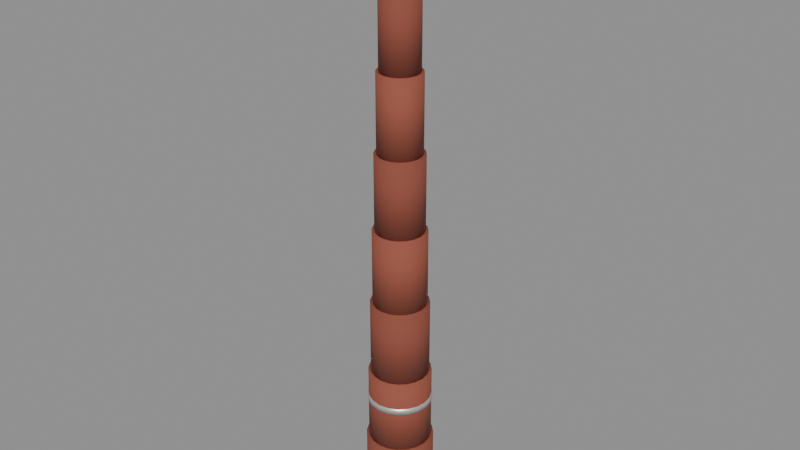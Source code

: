 # Source: Chimney.blend  (saved by Blender 5.3.31; exported with 4.5.12 LTS)
import bpy
from mathutils import Matrix  # noqa: F401  (used for matrix-valued properties, if any)

bpy.ops.wm.read_factory_settings(use_empty=True)
scene = bpy.context.scene
scene.name = 'Scene'

# ---- collections
col_chimney = bpy.data.collections.new('Chimney'); scene.collection.children.link(col_chimney)

# ---- materials (node trees are filled in below, after node groups)
mat_brick_0 = bpy.data.materials.new('Brick_0')
mat_brick_1 = bpy.data.materials.new('Brick_1')
mat_concrete_2 = bpy.data.materials.new('Concrete_2')
mat_metal_3 = bpy.data.materials.new('Metal_3')

# ---- material node trees
mat_brick_0.use_nodes = True; mat_brick_0.node_tree.nodes.clear()
_N = mat_brick_0.node_tree.nodes; _L = mat_brick_0.node_tree.links
n0 = _N.new('ShaderNodeBsdfPrincipled'); n0.name = 'Principled BSDF'; n0.location = (-200, 100)
n0.inputs[0].default_value = (0.2462, 0.06125, 0.03689, 1.0)
n0.inputs[2].default_value = 0.85
n0.inputs[10].default_value = 0.005
n1 = _N.new('ShaderNodeOutputMaterial'); n1.name = 'Material Output'; n1.location = (200, 100)
_L.new(n0.outputs[0], n1.inputs[0])
n1.is_active_output = True
mat_brick_1.use_nodes = True; mat_brick_1.node_tree.nodes.clear()
_N = mat_brick_1.node_tree.nodes; _L = mat_brick_1.node_tree.links
n0 = _N.new('ShaderNodeBsdfPrincipled'); n0.name = 'Principled BSDF'; n0.location = (-200, 100)
n0.inputs[0].default_value = (0.2874, 0.07227, 0.04231, 1.0)
n0.inputs[2].default_value = 0.85
n0.inputs[10].default_value = 0.005
n1 = _N.new('ShaderNodeOutputMaterial'); n1.name = 'Material Output'; n1.location = (200, 100)
_L.new(n0.outputs[0], n1.inputs[0])
n1.is_active_output = True
mat_concrete_2.use_nodes = True; mat_concrete_2.node_tree.nodes.clear()
_N = mat_concrete_2.node_tree.nodes; _L = mat_concrete_2.node_tree.links
n0 = _N.new('ShaderNodeBsdfPrincipled'); n0.name = 'Principled BSDF'; n0.location = (-200, 100)
n0.inputs[0].default_value = (0.04519, 0.03955, 0.03434, 1.0)
n0.inputs[2].default_value = 0.9
n0.inputs[10].default_value = 0.005
n1 = _N.new('ShaderNodeOutputMaterial'); n1.name = 'Material Output'; n1.location = (200, 100)
_L.new(n0.outputs[0], n1.inputs[0])
n1.is_active_output = True
mat_metal_3.use_nodes = True; mat_metal_3.node_tree.nodes.clear()
_N = mat_metal_3.node_tree.nodes; _L = mat_metal_3.node_tree.links
n0 = _N.new('ShaderNodeBsdfPrincipled'); n0.name = 'Principled BSDF'; n0.location = (-200, 100)
n0.inputs[0].default_value = (0.5776, 0.5776, 0.552, 1.0)
n0.inputs[1].default_value = 0.55
n0.inputs[2].default_value = 0.42
n0.inputs[10].default_value = 0.005
n1 = _N.new('ShaderNodeOutputMaterial'); n1.name = 'Material Output'; n1.location = (200, 100)
_L.new(n0.outputs[0], n1.inputs[0])
n1.is_active_output = True

# ---- meshes
me_section0_1 = bpy.data.meshes.new('Section0_1')
me_section0_1.from_pydata([(-2.5, 2.2, -1.887e-07), (2.5, 2.2, 1.887e-07), (-2.5, 2.092, -0.6798), (2.5, 2.092, -0.6798), (-2.5, 1.78, -1.293), (2.5, 1.78, -1.293), (-2.5, 1.293, -1.78), (2.5, 1.293, -1.78), (-2.5, 0.6798, -2.092), (2.5, 0.6798, -2.092), (-2.5, 0.0, -2.2), (2.5, 0.0, -2.2), (-2.5, -0.6798, -2.092), (2.5, -0.6798, -2.092), (-2.5, -1.293, -1.78), (2.5, -1.293, -1.78), (-2.5, -1.78, -1.293), (2.5, -1.78, -1.293), (-2.5, -2.092, -0.6798), (2.5, -2.092, -0.6798), (-2.5, -2.2, -1.887e-07), (2.5, -2.2, 1.887e-07), (-2.5, -2.092, 0.6798), (2.5, -2.092, 0.6798), (-2.5, -1.78, 1.293), (2.5, -1.78, 1.293), (-2.5, -1.293, 1.78), (2.5, -1.293, 1.78), (-2.5, -0.6798, 2.092), (2.5, -0.6798, 2.092), (-2.5, 0.0, 2.2), (2.5, 0.0, 2.2), (-2.5, 0.6798, 2.092), (2.5, 0.6798, 2.092), (-2.5, 1.293, 1.78), (2.5, 1.293, 1.78), (-2.5, 1.78, 1.293), (2.5, 1.78, 1.293), (-2.5, 2.092, 0.6798), (2.5, 2.092, 0.6798)], [], [(0, 1, 3, 2), (2, 3, 5, 4), (4, 5, 7, 6), (6, 7, 9, 8), (8, 9, 11, 10), (10, 11, 13, 12), (12, 13, 15, 14), (14, 15, 17, 16), (16, 17, 19, 18), (18, 19, 21, 20), (20, 21, 23, 22), (22, 23, 25, 24), (24, 25, 27, 26), (26, 27, 29, 28), (28, 29, 31, 30), (30, 31, 33, 32), (32, 33, 35, 34), (34, 35, 37, 36), (3, 1, 39, 37, 35, 33, 31, 29, 27, 25, 23, 21, 19, 17, 15, 13, 11, 9, 7, 5), (36, 37, 39, 38), (38, 39, 1, 0), (0, 2, 4, 6, 8, 10, 12, 14, 16, 18, 20, 22, 24, 26, 28, 30, 32, 34, 36, 38)])
me_section0_1.polygons.foreach_set('use_smooth', [True] * 22)
me_section0_1.materials.append(mat_brick_0)
me_section0_1.update()
me_section1_2 = bpy.data.meshes.new('Section1_2')
me_section1_2.from_pydata([(-2.5, 2.04, -1.887e-07), (2.5, 2.04, 1.887e-07), (-2.5, 1.94, -0.6304), (2.5, 1.94, -0.6304), (-2.5, 1.65, -1.199), (2.5, 1.65, -1.199), (-2.5, 1.199, -1.65), (2.5, 1.199, -1.65), (-2.5, 0.6304, -1.94), (2.5, 0.6304, -1.94), (-2.5, 0.0, -2.04), (2.5, 0.0, -2.04), (-2.5, -0.6304, -1.94), (2.5, -0.6304, -1.94), (-2.5, -1.199, -1.65), (2.5, -1.199, -1.65), (-2.5, -1.65, -1.199), (2.5, -1.65, -1.199), (-2.5, -1.94, -0.6304), (2.5, -1.94, -0.6304), (-2.5, -2.04, -1.887e-07), (2.5, -2.04, 1.887e-07), (-2.5, -1.94, 0.6304), (2.5, -1.94, 0.6304), (-2.5, -1.65, 1.199), (2.5, -1.65, 1.199), (-2.5, -1.199, 1.65), (2.5, -1.199, 1.65), (-2.5, -0.6304, 1.94), (2.5, -0.6304, 1.94), (-2.5, 0.0, 2.04), (2.5, 0.0, 2.04), (-2.5, 0.6304, 1.94), (2.5, 0.6304, 1.94), (-2.5, 1.199, 1.65), (2.5, 1.199, 1.65), (-2.5, 1.65, 1.199), (2.5, 1.65, 1.199), (-2.5, 1.94, 0.6304), (2.5, 1.94, 0.6304)], [], [(0, 1, 3, 2), (2, 3, 5, 4), (4, 5, 7, 6), (6, 7, 9, 8), (8, 9, 11, 10), (10, 11, 13, 12), (12, 13, 15, 14), (14, 15, 17, 16), (16, 17, 19, 18), (18, 19, 21, 20), (20, 21, 23, 22), (22, 23, 25, 24), (24, 25, 27, 26), (26, 27, 29, 28), (28, 29, 31, 30), (30, 31, 33, 32), (32, 33, 35, 34), (34, 35, 37, 36), (3, 1, 39, 37, 35, 33, 31, 29, 27, 25, 23, 21, 19, 17, 15, 13, 11, 9, 7, 5), (36, 37, 39, 38), (38, 39, 1, 0), (0, 2, 4, 6, 8, 10, 12, 14, 16, 18, 20, 22, 24, 26, 28, 30, 32, 34, 36, 38)])
me_section1_2.polygons.foreach_set('use_smooth', [True] * 22)
me_section1_2.materials.append(mat_brick_1)
me_section1_2.update()
me_section2_3 = bpy.data.meshes.new('Section2_3')
me_section2_3.from_pydata([(-2.5, 1.88, -1.887e-07), (2.5, 1.88, 1.887e-07), (-2.5, 1.788, -0.581), (2.5, 1.788, -0.581), (-2.5, 1.521, -1.105), (2.5, 1.521, -1.105), (-2.5, 1.105, -1.521), (2.5, 1.105, -1.521), (-2.5, 0.581, -1.788), (2.5, 0.581, -1.788), (-2.5, 0.0, -1.88), (2.5, 0.0, -1.88), (-2.5, -0.581, -1.788), (2.5, -0.581, -1.788), (-2.5, -1.105, -1.521), (2.5, -1.105, -1.521), (-2.5, -1.521, -1.105), (2.5, -1.521, -1.105), (-2.5, -1.788, -0.581), (2.5, -1.788, -0.581), (-2.5, -1.88, -1.887e-07), (2.5, -1.88, 1.887e-07), (-2.5, -1.788, 0.581), (2.5, -1.788, 0.581), (-2.5, -1.521, 1.105), (2.5, -1.521, 1.105), (-2.5, -1.105, 1.521), (2.5, -1.105, 1.521), (-2.5, -0.581, 1.788), (2.5, -0.581, 1.788), (-2.5, 0.0, 1.88), (2.5, 0.0, 1.88), (-2.5, 0.581, 1.788), (2.5, 0.581, 1.788), (-2.5, 1.105, 1.521), (2.5, 1.105, 1.521), (-2.5, 1.521, 1.105), (2.5, 1.521, 1.105), (-2.5, 1.788, 0.581), (2.5, 1.788, 0.581)], [], [(0, 1, 3, 2), (2, 3, 5, 4), (4, 5, 7, 6), (6, 7, 9, 8), (8, 9, 11, 10), (10, 11, 13, 12), (12, 13, 15, 14), (14, 15, 17, 16), (16, 17, 19, 18), (18, 19, 21, 20), (20, 21, 23, 22), (22, 23, 25, 24), (24, 25, 27, 26), (26, 27, 29, 28), (28, 29, 31, 30), (30, 31, 33, 32), (32, 33, 35, 34), (34, 35, 37, 36), (3, 1, 39, 37, 35, 33, 31, 29, 27, 25, 23, 21, 19, 17, 15, 13, 11, 9, 7, 5), (36, 37, 39, 38), (38, 39, 1, 0), (0, 2, 4, 6, 8, 10, 12, 14, 16, 18, 20, 22, 24, 26, 28, 30, 32, 34, 36, 38)])
me_section2_3.polygons.foreach_set('use_smooth', [True] * 22)
me_section2_3.materials.append(mat_brick_0)
me_section2_3.update()
me_section3_4 = bpy.data.meshes.new('Section3_4')
me_section3_4.from_pydata([(-2.5, 1.72, -1.887e-07), (2.5, 1.72, 1.887e-07), (-2.5, 1.636, -0.5315), (2.5, 1.636, -0.5315), (-2.5, 1.392, -1.011), (2.5, 1.392, -1.011), (-2.5, 1.011, -1.392), (2.5, 1.011, -1.392), (-2.5, 0.5315, -1.636), (2.5, 0.5315, -1.636), (-2.5, 0.0, -1.72), (2.5, 0.0, -1.72), (-2.5, -0.5315, -1.636), (2.5, -0.5315, -1.636), (-2.5, -1.011, -1.392), (2.5, -1.011, -1.392), (-2.5, -1.392, -1.011), (2.5, -1.392, -1.011), (-2.5, -1.636, -0.5315), (2.5, -1.636, -0.5315), (-2.5, -1.72, -1.887e-07), (2.5, -1.72, 1.887e-07), (-2.5, -1.636, 0.5315), (2.5, -1.636, 0.5315), (-2.5, -1.392, 1.011), (2.5, -1.392, 1.011), (-2.5, -1.011, 1.392), (2.5, -1.011, 1.392), (-2.5, -0.5315, 1.636), (2.5, -0.5315, 1.636), (-2.5, 0.0, 1.72), (2.5, 0.0, 1.72), (-2.5, 0.5315, 1.636), (2.5, 0.5315, 1.636), (-2.5, 1.011, 1.392), (2.5, 1.011, 1.392), (-2.5, 1.392, 1.011), (2.5, 1.392, 1.011), (-2.5, 1.636, 0.5315), (2.5, 1.636, 0.5315)], [], [(0, 1, 3, 2), (2, 3, 5, 4), (4, 5, 7, 6), (6, 7, 9, 8), (8, 9, 11, 10), (10, 11, 13, 12), (12, 13, 15, 14), (14, 15, 17, 16), (16, 17, 19, 18), (18, 19, 21, 20), (20, 21, 23, 22), (22, 23, 25, 24), (24, 25, 27, 26), (26, 27, 29, 28), (28, 29, 31, 30), (30, 31, 33, 32), (32, 33, 35, 34), (34, 35, 37, 36), (3, 1, 39, 37, 35, 33, 31, 29, 27, 25, 23, 21, 19, 17, 15, 13, 11, 9, 7, 5), (36, 37, 39, 38), (38, 39, 1, 0), (0, 2, 4, 6, 8, 10, 12, 14, 16, 18, 20, 22, 24, 26, 28, 30, 32, 34, 36, 38)])
me_section3_4.polygons.foreach_set('use_smooth', [True] * 22)
me_section3_4.materials.append(mat_brick_1)
me_section3_4.update()
me_section4_5 = bpy.data.meshes.new('Section4_5')
me_section4_5.from_pydata([(-2.5, 1.56, -1.887e-07), (2.5, 1.56, 1.887e-07), (-2.5, 1.484, -0.4821), (2.5, 1.484, -0.4821), (-2.5, 1.262, -0.9169), (2.5, 1.262, -0.9169), (-2.5, 0.9169, -1.262), (2.5, 0.9169, -1.262), (-2.5, 0.4821, -1.484), (2.5, 0.4821, -1.484), (-2.5, 0.0, -1.56), (2.5, 0.0, -1.56), (-2.5, -0.4821, -1.484), (2.5, -0.4821, -1.484), (-2.5, -0.9169, -1.262), (2.5, -0.9169, -1.262), (-2.5, -1.262, -0.9169), (2.5, -1.262, -0.9169), (-2.5, -1.484, -0.4821), (2.5, -1.484, -0.4821), (-2.5, -1.56, -1.887e-07), (2.5, -1.56, 1.887e-07), (-2.5, -1.484, 0.4821), (2.5, -1.484, 0.4821), (-2.5, -1.262, 0.9169), (2.5, -1.262, 0.9169), (-2.5, -0.9169, 1.262), (2.5, -0.9169, 1.262), (-2.5, -0.4821, 1.484), (2.5, -0.4821, 1.484), (-2.5, 0.0, 1.56), (2.5, 0.0, 1.56), (-2.5, 0.4821, 1.484), (2.5, 0.4821, 1.484), (-2.5, 0.9169, 1.262), (2.5, 0.9169, 1.262), (-2.5, 1.262, 0.9169), (2.5, 1.262, 0.9169), (-2.5, 1.484, 0.4821), (2.5, 1.484, 0.4821)], [], [(0, 1, 3, 2), (2, 3, 5, 4), (4, 5, 7, 6), (6, 7, 9, 8), (8, 9, 11, 10), (10, 11, 13, 12), (12, 13, 15, 14), (14, 15, 17, 16), (16, 17, 19, 18), (18, 19, 21, 20), (20, 21, 23, 22), (22, 23, 25, 24), (24, 25, 27, 26), (26, 27, 29, 28), (28, 29, 31, 30), (30, 31, 33, 32), (32, 33, 35, 34), (34, 35, 37, 36), (3, 1, 39, 37, 35, 33, 31, 29, 27, 25, 23, 21, 19, 17, 15, 13, 11, 9, 7, 5), (36, 37, 39, 38), (38, 39, 1, 0), (0, 2, 4, 6, 8, 10, 12, 14, 16, 18, 20, 22, 24, 26, 28, 30, 32, 34, 36, 38)])
me_section4_5.polygons.foreach_set('use_smooth', [True] * 22)
me_section4_5.materials.append(mat_brick_0)
me_section4_5.update()
me_section5_6 = bpy.data.meshes.new('Section5_6')
me_section5_6.from_pydata([(-2.5, 1.4, -1.887e-07), (2.5, 1.4, 1.887e-07), (-2.5, 1.331, -0.4326), (2.5, 1.331, -0.4326), (-2.5, 1.133, -0.8229), (2.5, 1.133, -0.8229), (-2.5, 0.8229, -1.133), (2.5, 0.8229, -1.133), (-2.5, 0.4326, -1.331), (2.5, 0.4326, -1.331), (-2.5, 0.0, -1.4), (2.5, 0.0, -1.4), (-2.5, -0.4326, -1.331), (2.5, -0.4326, -1.331), (-2.5, -0.8229, -1.133), (2.5, -0.8229, -1.133), (-2.5, -1.133, -0.8229), (2.5, -1.133, -0.8229), (-2.5, -1.331, -0.4326), (2.5, -1.331, -0.4326), (-2.5, -1.4, -1.887e-07), (2.5, -1.4, 1.887e-07), (-2.5, -1.331, 0.4326), (2.5, -1.331, 0.4326), (-2.5, -1.133, 0.8229), (2.5, -1.133, 0.8229), (-2.5, -0.8229, 1.133), (2.5, -0.8229, 1.133), (-2.5, -0.4326, 1.331), (2.5, -0.4326, 1.331), (-2.5, 0.0, 1.4), (2.5, 0.0, 1.4), (-2.5, 0.4326, 1.331), (2.5, 0.4326, 1.331), (-2.5, 0.8229, 1.133), (2.5, 0.8229, 1.133), (-2.5, 1.133, 0.8229), (2.5, 1.133, 0.8229), (-2.5, 1.331, 0.4326), (2.5, 1.331, 0.4326)], [], [(0, 1, 3, 2), (2, 3, 5, 4), (4, 5, 7, 6), (6, 7, 9, 8), (8, 9, 11, 10), (10, 11, 13, 12), (12, 13, 15, 14), (14, 15, 17, 16), (16, 17, 19, 18), (18, 19, 21, 20), (20, 21, 23, 22), (22, 23, 25, 24), (24, 25, 27, 26), (26, 27, 29, 28), (28, 29, 31, 30), (30, 31, 33, 32), (32, 33, 35, 34), (34, 35, 37, 36), (3, 1, 39, 37, 35, 33, 31, 29, 27, 25, 23, 21, 19, 17, 15, 13, 11, 9, 7, 5), (36, 37, 39, 38), (38, 39, 1, 0), (0, 2, 4, 6, 8, 10, 12, 14, 16, 18, 20, 22, 24, 26, 28, 30, 32, 34, 36, 38)])
me_section5_6.polygons.foreach_set('use_smooth', [True] * 22)
me_section5_6.materials.append(mat_brick_1)
me_section5_6.update()
me_section6_7 = bpy.data.meshes.new('Section6_7')
me_section6_7.from_pydata([(-2.5, 1.24, -1.887e-07), (2.5, 1.24, 1.887e-07), (-2.5, 1.179, -0.3832), (2.5, 1.179, -0.3832), (-2.5, 1.003, -0.7289), (2.5, 1.003, -0.7289), (-2.5, 0.7289, -1.003), (2.5, 0.7289, -1.003), (-2.5, 0.3832, -1.179), (2.5, 0.3832, -1.179), (-2.5, 0.0, -1.24), (2.5, 0.0, -1.24), (-2.5, -0.3832, -1.179), (2.5, -0.3832, -1.179), (-2.5, -0.7289, -1.003), (2.5, -0.7289, -1.003), (-2.5, -1.003, -0.7289), (2.5, -1.003, -0.7289), (-2.5, -1.179, -0.3832), (2.5, -1.179, -0.3832), (-2.5, -1.24, -1.887e-07), (2.5, -1.24, 1.887e-07), (-2.5, -1.179, 0.3832), (2.5, -1.179, 0.3832), (-2.5, -1.003, 0.7289), (2.5, -1.003, 0.7289), (-2.5, -0.7289, 1.003), (2.5, -0.7289, 1.003), (-2.5, -0.3832, 1.179), (2.5, -0.3832, 1.179), (-2.5, 0.0, 1.24), (2.5, 0.0, 1.24), (-2.5, 0.3832, 1.179), (2.5, 0.3832, 1.179), (-2.5, 0.7289, 1.003), (2.5, 0.7289, 1.003), (-2.5, 1.003, 0.7289), (2.5, 1.003, 0.7289), (-2.5, 1.179, 0.3832), (2.5, 1.179, 0.3832)], [], [(0, 1, 3, 2), (2, 3, 5, 4), (4, 5, 7, 6), (6, 7, 9, 8), (8, 9, 11, 10), (10, 11, 13, 12), (12, 13, 15, 14), (14, 15, 17, 16), (16, 17, 19, 18), (18, 19, 21, 20), (20, 21, 23, 22), (22, 23, 25, 24), (24, 25, 27, 26), (26, 27, 29, 28), (28, 29, 31, 30), (30, 31, 33, 32), (32, 33, 35, 34), (34, 35, 37, 36), (3, 1, 39, 37, 35, 33, 31, 29, 27, 25, 23, 21, 19, 17, 15, 13, 11, 9, 7, 5), (36, 37, 39, 38), (38, 39, 1, 0), (0, 2, 4, 6, 8, 10, 12, 14, 16, 18, 20, 22, 24, 26, 28, 30, 32, 34, 36, 38)])
me_section6_7.polygons.foreach_set('use_smooth', [True] * 22)
me_section6_7.materials.append(mat_brick_0)
me_section6_7.update()
me_section7_8 = bpy.data.meshes.new('Section7_8')
me_section7_8.from_pydata([(-2.5, 1.08, -1.887e-07), (2.5, 1.08, 1.887e-07), (-2.5, 1.027, -0.3337), (2.5, 1.027, -0.3337), (-2.5, 0.8737, -0.6348), (2.5, 0.8737, -0.6348), (-2.5, 0.6348, -0.8737), (2.5, 0.6348, -0.8737), (-2.5, 0.3337, -1.027), (2.5, 0.3337, -1.027), (-2.5, 0.0, -1.08), (2.5, 0.0, -1.08), (-2.5, -0.3337, -1.027), (2.5, -0.3337, -1.027), (-2.5, -0.6348, -0.8737), (2.5, -0.6348, -0.8737), (-2.5, -0.8737, -0.6348), (2.5, -0.8737, -0.6348), (-2.5, -1.027, -0.3337), (2.5, -1.027, -0.3337), (-2.5, -1.08, -1.887e-07), (2.5, -1.08, 1.887e-07), (-2.5, -1.027, 0.3337), (2.5, -1.027, 0.3337), (-2.5, -0.8737, 0.6348), (2.5, -0.8737, 0.6348), (-2.5, -0.6348, 0.8737), (2.5, -0.6348, 0.8737), (-2.5, -0.3337, 1.027), (2.5, -0.3337, 1.027), (-2.5, 0.0, 1.08), (2.5, 0.0, 1.08), (-2.5, 0.3337, 1.027), (2.5, 0.3337, 1.027), (-2.5, 0.6348, 0.8737), (2.5, 0.6348, 0.8737), (-2.5, 0.8737, 0.6348), (2.5, 0.8737, 0.6348), (-2.5, 1.027, 0.3337), (2.5, 1.027, 0.3337)], [], [(0, 1, 3, 2), (2, 3, 5, 4), (4, 5, 7, 6), (6, 7, 9, 8), (8, 9, 11, 10), (10, 11, 13, 12), (12, 13, 15, 14), (14, 15, 17, 16), (16, 17, 19, 18), (18, 19, 21, 20), (20, 21, 23, 22), (22, 23, 25, 24), (24, 25, 27, 26), (26, 27, 29, 28), (28, 29, 31, 30), (30, 31, 33, 32), (32, 33, 35, 34), (34, 35, 37, 36), (3, 1, 39, 37, 35, 33, 31, 29, 27, 25, 23, 21, 19, 17, 15, 13, 11, 9, 7, 5), (36, 37, 39, 38), (38, 39, 1, 0), (0, 2, 4, 6, 8, 10, 12, 14, 16, 18, 20, 22, 24, 26, 28, 30, 32, 34, 36, 38)])
me_section7_8.polygons.foreach_set('use_smooth', [True] * 22)
me_section7_8.materials.append(mat_brick_1)
me_section7_8.update()
me_crown_9 = bpy.data.meshes.new('Crown_9')
me_crown_9.from_pydata([(-0.3, 1.2, -2.265e-08), (0.3, 1.2, 2.265e-08), (-0.3, 1.141, -0.3708), (0.3, 1.141, -0.3708), (-0.3, 0.9708, -0.7053), (0.3, 0.9708, -0.7053), (-0.3, 0.7053, -0.9708), (0.3, 0.7053, -0.9708), (-0.3, 0.3708, -1.141), (0.3, 0.3708, -1.141), (-0.3, 0.0, -1.2), (0.3, 0.0, -1.2), (-0.3, -0.3708, -1.141), (0.3, -0.3708, -1.141), (-0.3, -0.7053, -0.9708), (0.3, -0.7053, -0.9708), (-0.3, -0.9708, -0.7053), (0.3, -0.9708, -0.7053), (-0.3, -1.141, -0.3708), (0.3, -1.141, -0.3708), (-0.3, -1.2, -2.265e-08), (0.3, -1.2, 2.265e-08), (-0.3, -1.141, 0.3708), (0.3, -1.141, 0.3708), (-0.3, -0.9708, 0.7053), (0.3, -0.9708, 0.7053), (-0.3, -0.7053, 0.9708), (0.3, -0.7053, 0.9708), (-0.3, -0.3708, 1.141), (0.3, -0.3708, 1.141), (-0.3, 0.0, 1.2), (0.3, 0.0, 1.2), (-0.3, 0.3708, 1.141), (0.3, 0.3708, 1.141), (-0.3, 0.7053, 0.9708), (0.3, 0.7053, 0.9708), (-0.3, 0.9708, 0.7053), (0.3, 0.9708, 0.7053), (-0.3, 1.141, 0.3708), (0.3, 1.141, 0.3708)], [], [(0, 1, 3, 2), (2, 3, 5, 4), (4, 5, 7, 6), (6, 7, 9, 8), (8, 9, 11, 10), (10, 11, 13, 12), (12, 13, 15, 14), (14, 15, 17, 16), (16, 17, 19, 18), (18, 19, 21, 20), (20, 21, 23, 22), (22, 23, 25, 24), (24, 25, 27, 26), (26, 27, 29, 28), (28, 29, 31, 30), (30, 31, 33, 32), (32, 33, 35, 34), (34, 35, 37, 36), (3, 1, 39, 37, 35, 33, 31, 29, 27, 25, 23, 21, 19, 17, 15, 13, 11, 9, 7, 5), (36, 37, 39, 38), (38, 39, 1, 0), (0, 2, 4, 6, 8, 10, 12, 14, 16, 18, 20, 22, 24, 26, 28, 30, 32, 34, 36, 38)])
me_crown_9.polygons.foreach_set('use_smooth', [True] * 22)
me_crown_9.materials.append(mat_concrete_2)
me_crown_9.update()
me_band0_10 = bpy.data.meshes.new('Band0_10')
me_band0_10.from_pydata([(-0.2, 2.1, -1.51e-08), (0.2, 2.1, 1.51e-08), (-0.2, 1.997, -0.6489), (0.2, 1.997, -0.6489), (-0.2, 1.699, -1.234), (0.2, 1.699, -1.234), (-0.2, 1.234, -1.699), (0.2, 1.234, -1.699), (-0.2, 0.6489, -1.997), (0.2, 0.6489, -1.997), (-0.2, 0.0, -2.1), (0.2, 0.0, -2.1), (-0.2, -0.6489, -1.997), (0.2, -0.6489, -1.997), (-0.2, -1.234, -1.699), (0.2, -1.234, -1.699), (-0.2, -1.699, -1.234), (0.2, -1.699, -1.234), (-0.2, -1.997, -0.6489), (0.2, -1.997, -0.6489), (-0.2, -2.1, -1.51e-08), (0.2, -2.1, 1.51e-08), (-0.2, -1.997, 0.6489), (0.2, -1.997, 0.6489), (-0.2, -1.699, 1.234), (0.2, -1.699, 1.234), (-0.2, -1.234, 1.699), (0.2, -1.234, 1.699), (-0.2, -0.6489, 1.997), (0.2, -0.6489, 1.997), (-0.2, 0.0, 2.1), (0.2, 0.0, 2.1), (-0.2, 0.6489, 1.997), (0.2, 0.6489, 1.997), (-0.2, 1.234, 1.699), (0.2, 1.234, 1.699), (-0.2, 1.699, 1.234), (0.2, 1.699, 1.234), (-0.2, 1.997, 0.6489), (0.2, 1.997, 0.6489)], [], [(0, 1, 3, 2), (2, 3, 5, 4), (4, 5, 7, 6), (6, 7, 9, 8), (8, 9, 11, 10), (10, 11, 13, 12), (12, 13, 15, 14), (14, 15, 17, 16), (16, 17, 19, 18), (18, 19, 21, 20), (20, 21, 23, 22), (22, 23, 25, 24), (24, 25, 27, 26), (26, 27, 29, 28), (28, 29, 31, 30), (30, 31, 33, 32), (32, 33, 35, 34), (34, 35, 37, 36), (3, 1, 39, 37, 35, 33, 31, 29, 27, 25, 23, 21, 19, 17, 15, 13, 11, 9, 7, 5), (36, 37, 39, 38), (38, 39, 1, 0), (0, 2, 4, 6, 8, 10, 12, 14, 16, 18, 20, 22, 24, 26, 28, 30, 32, 34, 36, 38)])
me_band0_10.polygons.foreach_set('use_smooth', [True] * 22)
me_band0_10.materials.append(mat_metal_3)
me_band0_10.update()
me_band1_11 = bpy.data.meshes.new('Band1_11')
me_band1_11.from_pydata([(-0.2, 1.65, -1.51e-08), (0.2, 1.65, 1.51e-08), (-0.2, 1.569, -0.5099), (0.2, 1.569, -0.5099), (-0.2, 1.335, -0.9698), (0.2, 1.335, -0.9698), (-0.2, 0.9698, -1.335), (0.2, 0.9698, -1.335), (-0.2, 0.5099, -1.569), (0.2, 0.5099, -1.569), (-0.2, 0.0, -1.65), (0.2, 0.0, -1.65), (-0.2, -0.5099, -1.569), (0.2, -0.5099, -1.569), (-0.2, -0.9698, -1.335), (0.2, -0.9698, -1.335), (-0.2, -1.335, -0.9698), (0.2, -1.335, -0.9698), (-0.2, -1.569, -0.5099), (0.2, -1.569, -0.5099), (-0.2, -1.65, -1.51e-08), (0.2, -1.65, 1.51e-08), (-0.2, -1.569, 0.5099), (0.2, -1.569, 0.5099), (-0.2, -1.335, 0.9698), (0.2, -1.335, 0.9698), (-0.2, -0.9698, 1.335), (0.2, -0.9698, 1.335), (-0.2, -0.5099, 1.569), (0.2, -0.5099, 1.569), (-0.2, 0.0, 1.65), (0.2, 0.0, 1.65), (-0.2, 0.5099, 1.569), (0.2, 0.5099, 1.569), (-0.2, 0.9698, 1.335), (0.2, 0.9698, 1.335), (-0.2, 1.335, 0.9698), (0.2, 1.335, 0.9698), (-0.2, 1.569, 0.5099), (0.2, 1.569, 0.5099)], [], [(0, 1, 3, 2), (2, 3, 5, 4), (4, 5, 7, 6), (6, 7, 9, 8), (8, 9, 11, 10), (10, 11, 13, 12), (12, 13, 15, 14), (14, 15, 17, 16), (16, 17, 19, 18), (18, 19, 21, 20), (20, 21, 23, 22), (22, 23, 25, 24), (24, 25, 27, 26), (26, 27, 29, 28), (28, 29, 31, 30), (30, 31, 33, 32), (32, 33, 35, 34), (34, 35, 37, 36), (3, 1, 39, 37, 35, 33, 31, 29, 27, 25, 23, 21, 19, 17, 15, 13, 11, 9, 7, 5), (36, 37, 39, 38), (38, 39, 1, 0), (0, 2, 4, 6, 8, 10, 12, 14, 16, 18, 20, 22, 24, 26, 28, 30, 32, 34, 36, 38)])
me_band1_11.polygons.foreach_set('use_smooth', [True] * 22)
me_band1_11.materials.append(mat_metal_3)
me_band1_11.update()
me_band2_12 = bpy.data.meshes.new('Band2_12')
me_band2_12.from_pydata([(-0.2, 1.2, -1.51e-08), (0.2, 1.2, 1.51e-08), (-0.2, 1.141, -0.3708), (0.2, 1.141, -0.3708), (-0.2, 0.9708, -0.7053), (0.2, 0.9708, -0.7053), (-0.2, 0.7053, -0.9708), (0.2, 0.7053, -0.9708), (-0.2, 0.3708, -1.141), (0.2, 0.3708, -1.141), (-0.2, 0.0, -1.2), (0.2, 0.0, -1.2), (-0.2, -0.3708, -1.141), (0.2, -0.3708, -1.141), (-0.2, -0.7053, -0.9708), (0.2, -0.7053, -0.9708), (-0.2, -0.9708, -0.7053), (0.2, -0.9708, -0.7053), (-0.2, -1.141, -0.3708), (0.2, -1.141, -0.3708), (-0.2, -1.2, -1.51e-08), (0.2, -1.2, 1.51e-08), (-0.2, -1.141, 0.3708), (0.2, -1.141, 0.3708), (-0.2, -0.9708, 0.7053), (0.2, -0.9708, 0.7053), (-0.2, -0.7053, 0.9708), (0.2, -0.7053, 0.9708), (-0.2, -0.3708, 1.141), (0.2, -0.3708, 1.141), (-0.2, 0.0, 1.2), (0.2, 0.0, 1.2), (-0.2, 0.3708, 1.141), (0.2, 0.3708, 1.141), (-0.2, 0.7053, 0.9708), (0.2, 0.7053, 0.9708), (-0.2, 0.9708, 0.7053), (0.2, 0.9708, 0.7053), (-0.2, 1.141, 0.3708), (0.2, 1.141, 0.3708)], [], [(0, 1, 3, 2), (2, 3, 5, 4), (4, 5, 7, 6), (6, 7, 9, 8), (8, 9, 11, 10), (10, 11, 13, 12), (12, 13, 15, 14), (14, 15, 17, 16), (16, 17, 19, 18), (18, 19, 21, 20), (20, 21, 23, 22), (22, 23, 25, 24), (24, 25, 27, 26), (26, 27, 29, 28), (28, 29, 31, 30), (30, 31, 33, 32), (32, 33, 35, 34), (34, 35, 37, 36), (3, 1, 39, 37, 35, 33, 31, 29, 27, 25, 23, 21, 19, 17, 15, 13, 11, 9, 7, 5), (36, 37, 39, 38), (38, 39, 1, 0), (0, 2, 4, 6, 8, 10, 12, 14, 16, 18, 20, 22, 24, 26, 28, 30, 32, 34, 36, 38)])
me_band2_12.polygons.foreach_set('use_smooth', [True] * 22)
me_band2_12.materials.append(mat_metal_3)
me_band2_12.update()

# ---- objects
ob_section0 = bpy.data.objects.new('Section0', me_section0_1)
ob_section1 = bpy.data.objects.new('Section1', me_section1_2)
ob_section2 = bpy.data.objects.new('Section2', me_section2_3)
ob_section3 = bpy.data.objects.new('Section3', me_section3_4)
ob_section4 = bpy.data.objects.new('Section4', me_section4_5)
ob_section5 = bpy.data.objects.new('Section5', me_section5_6)
ob_section6 = bpy.data.objects.new('Section6', me_section6_7)
ob_section7 = bpy.data.objects.new('Section7', me_section7_8)
ob_crown = bpy.data.objects.new('Crown', me_crown_9)
ob_band0 = bpy.data.objects.new('Band0', me_band0_10)
ob_band1 = bpy.data.objects.new('Band1', me_band1_11)
ob_band2 = bpy.data.objects.new('Band2', me_band2_12)

# ---- transforms, parenting, visibility, modifiers, constraints
ob_section0.location = (0.0, 0.0, 2.5)
ob_section0.rotation_euler = (0.0, -1.571, 0.0)
ob_section1.location = (0.0, 0.0, 7.5)
ob_section1.rotation_euler = (0.0, -1.571, 0.0)
ob_section2.location = (0.0, 0.0, 12.5)
ob_section2.rotation_euler = (0.0, -1.571, 0.0)
ob_section3.location = (0.0, 0.0, 17.5)
ob_section3.rotation_euler = (0.0, -1.571, 0.0)
ob_section4.location = (0.0, 0.0, 22.5)
ob_section4.rotation_euler = (0.0, -1.571, 0.0)
ob_section5.location = (0.0, 0.0, 27.5)
ob_section5.rotation_euler = (0.0, -1.571, 0.0)
ob_section6.location = (0.0, 0.0, 32.5)
ob_section6.rotation_euler = (0.0, -1.571, 0.0)
ob_section7.location = (0.0, 0.0, 37.5)
ob_section7.rotation_euler = (0.0, -1.571, 0.0)
ob_crown.location = (0.0, 0.0, 40.3)
ob_crown.rotation_euler = (0.0, -1.571, 0.0)
ob_band0.location = (0.0, 0.0, 8.0)
ob_band0.rotation_euler = (0.0, -1.571, 0.0)
ob_band1.location = (0.0, 0.0, 19.0)
ob_band1.rotation_euler = (0.0, -1.571, 0.0)
ob_band2.location = (0.0, 0.0, 30.0)
ob_band2.rotation_euler = (0.0, -1.571, 0.0)

# ---- collection membership
col_chimney.objects.link(ob_section0)
col_chimney.objects.link(ob_section1)
col_chimney.objects.link(ob_section2)
col_chimney.objects.link(ob_section3)
col_chimney.objects.link(ob_section4)
col_chimney.objects.link(ob_section5)
col_chimney.objects.link(ob_section6)
col_chimney.objects.link(ob_section7)
col_chimney.objects.link(ob_crown)
col_chimney.objects.link(ob_band0)
col_chimney.objects.link(ob_band1)
col_chimney.objects.link(ob_band2)

# ---- scene / render settings (as saved in the file)
scene.frame_start = 1; scene.frame_end = 250; scene.frame_set(1)
scene.render.engine = 'BLENDER_EEVEE_NEXT'
scene.render.bake_bias = 0.0
scene.render.bake_samples = 0
scene.render.compositor_device = 'GPU'
scene.eevee.use_volume_custom_range = False
scene.eevee.fast_gi_thickness_near = 0.1
scene.eevee.fast_gi_thickness_far = 0.0
scene.eevee.ray_tracing_options.screen_trace_thickness = 0.1
bpy.context.view_layer.update()

# ---- added for rendering (the .blend has no active camera and no usable light): camera, sun + grey world if the file has none
cam_auto = bpy.data.cameras.new('AutoCamera')
cam_auto.lens = 50.0
cam_auto.sensor_width = 36.0
cam_auto.clip_end = 1000.0
ob_auto_camera = bpy.data.objects.new('AutoCamera', cam_auto)
scene.collection.objects.link(ob_auto_camera)
ob_auto_camera.location = (38.0027, -45.6033, 50.7022)
ob_auto_camera.rotation_euler = (1.09748, -7.21219e-08, 0.694738)
scene.camera = ob_auto_camera
light_auto_sun = bpy.data.lights.new('AutoSun', 'SUN')
light_auto_sun.energy = 3.0
light_auto_sun.angle = 0.0523599
ob_auto_sun = bpy.data.objects.new('AutoSun', light_auto_sun)
scene.collection.objects.link(ob_auto_sun)
ob_auto_sun.rotation_euler = (0.872665, 0.174533, 0.523599)
if scene.world is None:
    world_auto = bpy.data.worlds.new('AutoWorld')
    world_auto.color = (0.3, 0.3, 0.3)
    scene.world = world_auto
bpy.context.view_layer.update()
